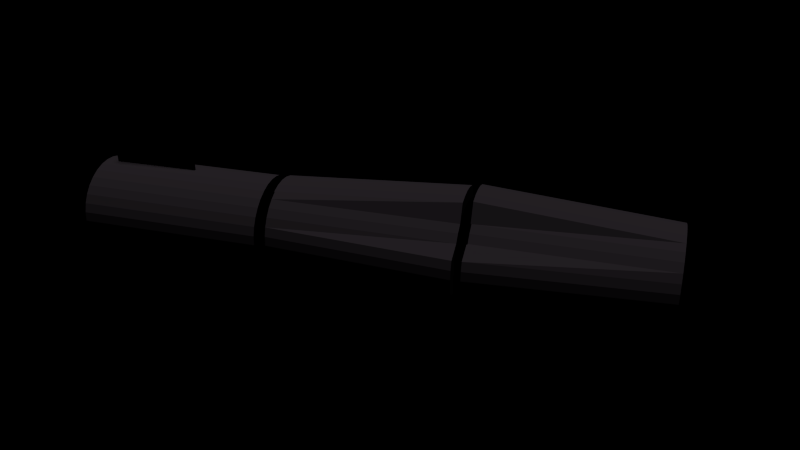 # Source: rakete.blend  (saved by Blender 2.70.0; exported with 4.5.12 LTS)
import bpy
from mathutils import Matrix  # noqa: F401  (used for matrix-valued properties, if any)

bpy.ops.wm.read_factory_settings(use_empty=True)
scene = bpy.context.scene
scene.name = 'Scene'

# ---- collections
col_collection_1 = bpy.data.collections.new('Collection 1'); scene.collection.children.link(col_collection_1)

# ---- materials (node trees are filled in below, after node groups)
mat_rings = bpy.data.materials.new('rings')
mat_rings.alpha_threshold = 0.0
mat_rings.use_transparent_shadow = False
mat_rings.diffuse_color = (0.0, 0.0, 0.0, 1.0)
mat_rings.roughness = 0.5
mat_rings.line_color = (0.0, 0.0, 0.0, 1.0)
mat_korpus = bpy.data.materials.new('Korpus')
mat_korpus.alpha_threshold = 0.0
mat_korpus.use_transparent_shadow = False
mat_korpus.diffuse_color = (0.05222, 0.04314, 0.05184, 1.0)
mat_korpus.roughness = 0.5
mat_korpus.line_color = (0.0, 0.0, 0.0, 1.0)

# ---- material node trees

# ---- world
world_world = bpy.data.worlds.new('World'); scene.world = world_world
world_world.color = (0.0, 0.0, 0.0)
world_world.use_sun_shadow = False
world_world.sun_shadow_jitter_overblur = 0.0
world_world.cycles.sampling_method = 'MANUAL'
world_world.cycles.sample_map_resolution = 256

# ---- cameras
cam_camera_001 = bpy.data.cameras.new('Camera.001')
cam_camera_001.clip_end = 100.0
cam_camera_001.lens = 35.0
cam_camera_001.sensor_width = 32.0
cam_camera_001.sensor_height = 18.0
cam_camera_001.dof.focus_distance = 0.0
cam_camera_001.dof.aperture_fstop = 128.0

# ---- lights
light_sun_006 = bpy.data.lights.new('Sun.006', 'SUN')
light_sun_006.transmission_factor = 0.0
light_sun_006.angle = 0.1993
light_sun_006.energy = 1.0
light_sun_006.shadow_buffer_clip_start = 0.5
light_sun_006.shadow_soft_size = 0.1
light_sun_006.shadow_cascade_max_distance = 1000.0
light_sun_006.cycles.use_multiple_importance_sampling = False

# ---- meshes
me_sphere = bpy.data.meshes.new('Sphere')
me_sphere.from_pydata([(-2.897, 0.01282, 1.015), (-3.084, 0.01441, 1.015), (-2.898, -0.1829, 0.9951), (-3.086, -0.1813, 0.9956), (-2.899, -0.371, 0.9372), (-3.087, -0.3694, 0.9378), (-2.9, -0.5444, 0.8433), (-3.088, -0.5429, 0.8438), (-2.902, -0.6964, 0.7168), (-3.089, -0.6948, 0.7174), (-2.903, -0.8212, 0.5628), (-3.09, -0.8196, 0.5633), (-2.904, -0.9139, 0.387), (-3.091, -0.9123, 0.3876), (-2.904, -0.971, 0.1963), (-3.092, -0.9694, 0.1969), (-2.905, -0.9902, -0.00206), (-3.093, -0.9886, -0.001475), (-2.905, -0.9709, -0.2004), (-3.093, -0.9693, -0.1998), (-2.905, -0.9139, -0.3911), (-3.093, -0.9123, -0.3905), (-2.905, -0.8212, -0.5669), (-3.093, -0.8196, -0.5663), (-2.904, -0.6964, -0.7209), (-3.092, -0.6948, -0.7204), (-2.904, -0.5444, -0.8474), (-3.091, -0.5428, -0.8468), (-2.903, -0.371, -0.9413), (-3.091, -0.3694, -0.9407), (-2.902, -0.1828, -0.9992), (-3.089, -0.1812, -0.9986), (-2.901, 0.01285, -1.019), (-3.088, 0.01445, -1.018), (-2.899, 0.2085, -0.9992), (-3.087, 0.2101, -0.9986), (-2.898, 0.3967, -0.9413), (-3.086, 0.3983, -0.9407), (-2.897, 0.5701, -0.8474), (-3.084, 0.5717, -0.8468), (-2.896, 0.7221, -0.7209), (-3.083, 0.7237, -0.7204), (-2.894, 0.8469, -0.5669), (-3.082, 0.8485, -0.5663), (-2.894, 0.9395, -0.3911), (-3.081, 0.9411, -0.3905), (-2.893, 0.9966, -0.2004), (-3.08, 0.9982, -0.1998), (-2.892, 1.016, -0.002059), (-3.08, 1.017, -0.001475), (-2.892, 0.9966, 0.1963), (-3.08, 0.9982, 0.1969), (-2.892, 0.9395, 0.387), (-3.08, 0.9411, 0.3876), (-2.892, 0.8468, 0.5628), (-3.08, 0.8484, 0.5633), (-2.893, 0.7221, 0.7168), (-3.08, 0.7237, 0.7174), (-2.893, 0.5701, 0.8433), (-3.081, 0.5717, 0.8438), (-2.894, 0.3967, 0.9372), (-3.082, 0.3983, 0.9378), (-2.895, 0.2085, 0.9951), (-3.083, 0.2101, 0.9956), (-9.369, -2.471, -0.2343), (-9.369, 2.396, -0.2583), (-7.874, 1.186, -0.2523), (-7.874, -1.253, -0.2403), (-9.369, -2.47, -0.1869), (-9.369, 2.397, -0.2109), (-7.874, 1.186, -0.2049), (-7.874, -1.253, -0.1929), (0.2703, 7.89e-05, 1.001), (-2.91, 0.02715, 1.326), (0.269, -0.1956, 0.9817), (-2.912, -0.1685, 1.306), (0.2677, -0.3838, 0.9239), (-2.913, -0.3567, 1.248), (0.2664, -0.5572, 0.8386), (-2.914, -0.5301, 0.8485), (0.2652, -0.7092, 0.7122), (-2.916, -0.6821, 0.7221), (0.2641, -0.8339, 0.5581), (-2.917, -0.8069, 0.568), (0.2632, -0.9205, 0.3823), (-2.918, -1.181, 0.3922), (0.2625, -0.9776, 0.1916), (-2.918, -1.238, 0.2015), (0.262, -0.9968, -0.006718), (-2.919, -1.257, 0.003183), (0.2617, -0.9776, -0.2051), (-2.919, -1.238, -0.1952), (0.2617, -0.9205, -0.3958), (-2.919, -1.181, -0.3859), (0.2619, -0.8339, -0.5715), (-2.919, -0.8069, -0.5616), (0.2624, -0.7092, -0.7256), (-2.918, -0.6821, -0.7157), (0.2631, -0.5572, -0.852), (-2.918, -0.5301, -0.8421), (0.2641, -0.3838, -0.966), (-2.917, -0.3567, -1.184), (0.2651, -0.1956, -1.024), (-2.916, -0.1685, -1.242), (0.2663, 0.0001126, -1.043), (-2.914, 0.02719, -1.261), (0.2676, 0.1958, -1.024), (-2.913, 0.2229, -1.242), (0.2689, 0.384, -0.966), (-2.912, 0.411, -1.184), (0.2702, 0.5574, -0.852), (-2.911, 0.5845, -0.8421), (0.2714, 0.7094, -0.7256), (-2.909, 0.7365, -0.7157), (0.2725, 0.8341, -0.5715), (-2.908, 0.8612, -0.5616), (0.2734, 0.9248, -0.3958), (-2.907, 1.204, -0.3859), (0.2741, 0.9819, -0.2051), (-2.907, 1.261, -0.1952), (0.2746, 1.001, -0.006717), (-2.906, 1.28, 0.003184), (0.2749, 0.9819, 0.1916), (-2.906, 1.261, 0.2015), (0.2749, 0.9248, 0.3823), (-2.906, 1.204, 0.3922), (0.2746, 0.8341, 0.5581), (-2.906, 0.8612, 0.568), (0.2742, 0.7094, 0.7122), (-2.907, 0.7364, 0.7221), (0.2734, 0.5574, 0.8386), (-2.907, 0.5844, 0.8485), (0.2725, 0.3839, 0.9239), (-2.908, 0.411, 1.248), (0.2715, 0.1958, 0.9817), (-2.909, 0.2228, 1.306), (-0.1951, 0.0, 0.9808), (-0.3827, 0.0, 0.9239), (-0.5556, 0.0, 0.8315), (-0.7071, 0.0, 0.7071), (-0.8315, 0.0, 0.5556), (-0.9239, 0.0, 0.3827), (-0.9808, 0.0, 0.1951), (-1.0, 0.0, 7.55e-08), (-0.9808, 0.0, -0.1951), (-0.9239, 0.0, -0.3827), (-0.8315, 0.0, -0.5556), (-0.7071, 0.0, -0.7071), (-0.5556, 0.0, -0.8315), (-0.3827, 0.0, -0.9239), (-0.1951, 0.0, -0.9808), (-0.1913, 0.03806, 0.9808), (-0.3753, 0.07466, 0.9239), (-0.5449, 0.1084, 0.8315), (-0.6935, 0.1379, 0.7071), (-0.8155, 0.1622, 0.5556), (-0.9061, 0.1802, 0.3827), (-0.9619, 0.1913, 0.1951), (-0.9808, 0.1951, 7.55e-08), (-0.9619, 0.1913, -0.1951), (-0.9061, 0.1802, -0.3827), (-0.8155, 0.1622, -0.5556), (-0.6935, 0.1379, -0.7071), (-0.5449, 0.1084, -0.8315), (-0.3753, 0.07466, -0.9239), (-0.1913, 0.03806, -0.9808), (-0.1802, 0.07466, 0.9808), (-0.3536, 0.1464, 0.9239), (-0.5133, 0.2126, 0.8315), (-0.6533, 0.2706, 0.7071), (-0.7682, 0.3182, 0.5556), (-0.8536, 0.3536, 0.3827), (-0.9061, 0.3753, 0.1951), (-0.9239, 0.3827, 7.55e-08), (-0.9061, 0.3753, -0.1951), (-0.8536, 0.3536, -0.3827), (-0.7682, 0.3182, -0.5556), (-0.6533, 0.2706, -0.7071), (-0.5133, 0.2126, -0.8315), (-0.3536, 0.1464, -0.9239), (-0.1802, 0.07466, -0.9808), (-0.1622, 0.1084, 0.9808), (-0.3182, 0.2126, 0.9239), (-0.4619, 0.3087, 0.8315), (-0.5879, 0.3928, 0.7071), (-0.6913, 0.4619, 0.5556), (-0.7682, 0.5133, 0.3827), (-0.8155, 0.5449, 0.1951), (-0.8315, 0.5556, 7.55e-08), (-0.8155, 0.5449, -0.1951), (-0.7682, 0.5133, -0.3827), (-0.6913, 0.4619, -0.5556), (-0.5879, 0.3928, -0.7071), (-0.4619, 0.3087, -0.8315), (-0.3182, 0.2126, -0.9239), (-0.1622, 0.1084, -0.9808), (-0.1379, 0.1379, 0.9808), (-0.2706, 0.2706, 0.9239), (-0.3928, 0.3928, 0.8315), (-0.5, 0.5, 0.7071), (-0.5879, 0.5879, 0.5556), (-0.6533, 0.6533, 0.3827), (-0.6935, 0.6935, 0.1951), (-0.7071, 0.7071, 7.55e-08), (-0.6935, 0.6935, -0.1951), (-0.6533, 0.6533, -0.3827), (-0.5879, 0.5879, -0.5556), (-0.5, 0.5, -0.7071), (-0.3928, 0.3928, -0.8315), (-0.2706, 0.2706, -0.9239), (-0.1379, 0.1379, -0.9808), (-0.1084, 0.1622, 0.9808), (-0.2126, 0.3182, 0.9239), (-0.3087, 0.4619, 0.8315), (-0.3928, 0.5879, 0.7071), (-0.4619, 0.6913, 0.5556), (-0.5133, 0.7682, 0.3827), (-0.5449, 0.8155, 0.1951), (-0.5556, 0.8315, 7.55e-08), (-0.5449, 0.8155, -0.1951), (-0.5133, 0.7682, -0.3827), (-0.4619, 0.6913, -0.5556), (-0.3928, 0.5879, -0.7071), (-0.3087, 0.4619, -0.8315), (-0.2126, 0.3182, -0.9239), (-0.1084, 0.1622, -0.9808), (-0.07466, 0.1802, 0.9808), (-0.1464, 0.3536, 0.9239), (-0.2126, 0.5133, 0.8315), (-0.2706, 0.6533, 0.7071), (-0.3182, 0.7682, 0.5556), (-0.3536, 0.8536, 0.3827), (-0.3753, 0.9061, 0.1951), (-0.3827, 0.9239, 7.55e-08), (-0.3753, 0.9061, -0.1951), (-0.3536, 0.8536, -0.3827), (-0.3182, 0.7682, -0.5556), (-0.2706, 0.6533, -0.7071), (-0.2126, 0.5133, -0.8315), (-0.1464, 0.3536, -0.9239), (-0.07466, 0.1802, -0.9808), (-0.03806, 0.1913, 0.9808), (-0.07466, 0.3753, 0.9239), (-0.1084, 0.5449, 0.8315), (-0.1379, 0.6935, 0.498), (-0.1622, 0.8155, 0.5556), (-0.1802, 0.9061, 0.3827), (-0.1913, 0.9619, 0.1951), (-0.1951, 0.9808, 7.55e-08), (-0.1913, 0.9619, -0.1951), (-0.1802, 0.9061, -0.3827), (-0.1622, 0.8155, -0.5556), (-0.1379, 0.6935, -0.7071), (-0.1084, 0.5449, -0.8315), (-0.07466, 0.3753, -0.9239), (-0.03806, 0.1913, -0.9808), (3.266e-07, 0.1951, 0.9808), (3.192e-07, 0.3827, 0.7148), (3.117e-07, 0.5556, 0.6224), (3.192e-07, 0.7071, 0.498), (3.341e-07, 0.8315, 0.3465), (2.745e-07, 0.9239, 0.3827), (3.937e-07, 0.9808, 0.1951), (3.788e-07, 1.0, 7.55e-08), (3.937e-07, 0.9808, -0.1951), (2.298e-07, 0.9239, -0.3827), (3.341e-07, 0.8315, -0.5556), (3.192e-07, 0.7071, -0.7071), (3.415e-07, 0.5556, -0.8315), (3.043e-07, 0.3827, -0.9239), (3.08e-07, 0.1951, -0.9808), (0.03806, 0.1913, 0.9808), (0.07466, 0.3753, 0.7786), (0.1084, 0.5449, 0.8315), (0.138, 0.6935, 0.7071), (0.1622, 0.8155, 0.5556), (0.1802, 0.9061, 0.3827), (0.1913, 0.9619, 0.1951), (0.1951, 0.9808, 7.55e-08), (0.1913, 0.9619, -0.1951), (0.1802, 0.9061, -0.3827), (0.1622, 0.8155, -0.5556), (0.138, 0.6935, -0.7071), (0.1084, 0.5449, -0.8315), (0.07466, 0.3753, -0.9239), (0.03806, 0.1913, -0.9808), (0.07466, 0.1802, 0.9808), (0.1464, 0.3536, 0.9239), (0.2126, 0.5133, 0.8315), (0.2706, 0.6533, 0.7071), (0.3182, 0.7682, 0.5556), (0.3536, 0.8536, 0.3827), (0.3753, 0.9061, 0.1951), (0.3827, 0.9239, 7.55e-08), (0.3753, 0.9061, -0.1951), (0.3536, 0.8536, -0.3827), (0.3182, 0.7682, -0.5556), (0.2706, 0.6533, -0.7071), (0.2126, 0.5133, -0.8315), (0.1464, 0.3536, -0.9239), (0.07466, 0.1802, -0.9808), (0.1084, 0.1622, 0.9808), (0.2126, 0.3182, 0.9239), (0.3087, 0.4619, 0.8315), (0.3928, 0.5879, 0.7071), (0.4619, 0.6913, 0.5556), (0.5133, 0.7682, 0.3827), (0.5449, 0.8155, 0.1951), (0.5556, 0.8315, 7.55e-08), (0.5449, 0.8155, -0.1951), (0.5133, 0.7682, -0.3827), (0.4619, 0.6913, -0.5556), (0.3928, 0.5879, -0.7071), (0.3087, 0.4619, -0.8315), (0.2126, 0.3182, -0.9239), (0.1084, 0.1622, -0.9808), (0.138, 0.1379, 0.9808), (0.2706, 0.2706, 0.9239), (0.3928, 0.3928, 0.8315), (0.5, 0.5, 0.7071), (0.5879, 0.5879, 0.5556), (0.6533, 0.6533, 0.3827), (0.6935, 0.6935, 0.1951), (0.7071, 0.7071, 7.55e-08), (0.6935, 0.6935, -0.1951), (0.6533, 0.6533, -0.3827), (0.5879, 0.5879, -0.5556), (0.5, 0.5, -0.7071), (0.3928, 0.3928, -0.8315), (0.2706, 0.2706, -0.9239), (0.138, 0.1379, -0.9808), (0.1622, 0.1084, 0.9808), (0.3182, 0.2126, 0.9239), (0.4619, 0.3087, 0.8315), (0.5879, 0.3928, 0.7071), (0.6913, 0.4619, 0.5556), (0.7682, 0.5133, 0.3827), (0.8155, 0.5449, 0.1951), (0.8315, 0.5556, 7.55e-08), (0.8155, 0.5449, -0.1951), (0.7682, 0.5133, -0.3827), (0.6913, 0.4619, -0.5556), (0.5879, 0.3928, -0.7071), (0.4619, 0.3087, -0.8315), (0.3182, 0.2126, -0.9239), (0.1622, 0.1084, -0.9808), (0.1802, 0.07466, 0.9808), (0.3536, 0.1464, 0.9239), (0.5133, 0.2126, 0.8315), (0.6533, 0.2706, 0.7071), (0.7682, 0.3182, 0.5556), (0.8536, 0.3536, 0.3827), (0.9061, 0.3753, 0.1951), (0.9239, 0.3827, 7.55e-08), (0.9061, 0.3753, -0.1951), (0.8536, 0.3536, -0.3827), (0.7682, 0.3182, -0.5556), (0.6533, 0.2706, -0.7071), (0.5133, 0.2126, -0.8315), (0.3536, 0.1464, -0.9239), (0.1802, 0.07466, -0.9808), (0.1913, 0.03806, 0.9808), (0.3753, 0.07466, 0.9239), (0.5449, 0.1084, 0.8315), (0.6935, 0.1379, 0.7071), (0.8155, 0.1622, 0.5556), (0.9061, 0.1802, 0.3827), (0.9619, 0.1913, 0.1951), (0.9808, 0.1951, 7.55e-08), (0.9619, 0.1913, -0.1951), (0.9061, 0.1802, -0.3827), (0.8155, 0.1622, -0.5556), (0.6935, 0.1379, -0.7071), (0.5449, 0.1084, -0.8315), (0.3753, 0.07466, -0.9239), (0.1913, 0.03806, -0.9808), (0.1951, -7.212e-09, 0.9808), (0.3827, 4.122e-08, 0.9239), (0.5556, 2.632e-08, 0.8315), (0.7071, -2.584e-08, 0.7071), (0.8315, -8.544e-08, 0.5556), (0.9239, 6.357e-08, 0.3827), (0.9808, -8.544e-08, 0.1951), (1.0, -1.003e-07, 7.55e-08), (0.9808, -8.544e-08, -0.1951), (0.9239, 6.357e-08, -0.3827), (0.8315, -8.544e-08, -0.5556), (0.7071, -2.584e-08, -0.7071), (0.5556, -1.094e-08, -0.8315), (0.3827, 3.964e-09, -0.9239), (0.1951, 3.964e-09, -0.9808), (0.1913, -0.03806, 0.9808), (0.3753, -0.07466, 0.9239), (0.5449, -0.1084, 0.8315), (0.6935, -0.1379, 0.7071), (0.8155, -0.1622, 0.5556), (0.9061, -0.1802, 0.3827), (0.9619, -0.1913, 0.1951), (0.9808, -0.1951, 7.55e-08), (0.9619, -0.1913, -0.1951), (0.9061, -0.1802, -0.3827), (0.8155, -0.1622, -0.5556), (0.6935, -0.1379, -0.7071), (0.5449, -0.1084, -0.8315), (0.3753, -0.07466, -0.9239), (0.1913, -0.03806, -0.9808), (0.1802, -0.07466, 0.9808), (0.3536, -0.1464, 0.9239), (0.5133, -0.2126, 0.8315), (0.6533, -0.2706, 0.7071), (0.7682, -0.3182, 0.5556), (0.8536, -0.3536, 0.3827), (0.9061, -0.3753, 0.1951), (0.9239, -0.3827, 7.55e-08), (0.9061, -0.3753, -0.1951), (0.8536, -0.3536, -0.3827), (0.7682, -0.3182, -0.5556), (0.6533, -0.2706, -0.7071), (0.5133, -0.2126, -0.8315), (0.3536, -0.1464, -0.9239), (0.1802, -0.07466, -0.9808), (0.1622, -0.1084, 0.9808), (0.3182, -0.2126, 0.9239), (0.4619, -0.3087, 0.8315), (0.5879, -0.3928, 0.7071), (0.6913, -0.4619, 0.5556), (0.7682, -0.5133, 0.3827), (0.8155, -0.5449, 0.1951), (0.8315, -0.5556, 7.55e-08), (0.8155, -0.5449, -0.1951), (0.7682, -0.5133, -0.3827), (0.6913, -0.4619, -0.5556), (0.5879, -0.3928, -0.7071), (0.4619, -0.3087, -0.8315), (0.3182, -0.2126, -0.9239), (0.1622, -0.1084, -0.9808), (0.138, -0.1379, 0.9808), (0.2706, -0.2706, 0.9239), (0.3928, -0.3928, 0.8315), (0.5, -0.5, 0.7071), (0.5879, -0.5879, 0.5556), (0.6533, -0.6533, 0.3827), (0.6935, -0.6935, 0.1951), (0.7071, -0.7071, 7.55e-08), (0.6935, -0.6935, -0.1951), (0.6533, -0.6533, -0.3827), (0.5879, -0.5879, -0.5556), (0.5, -0.5, -0.7071), (0.3928, -0.3928, -0.8315), (0.2706, -0.2706, -0.9239), (0.1379, -0.1379, -0.9808), (0.1084, -0.1622, 0.9808), (0.2126, -0.3182, 0.9239), (0.3087, -0.4619, 0.8315), (0.3928, -0.5879, 0.7071), (0.4619, -0.6913, 0.5556), (0.5133, -0.7682, 0.3827), (0.5449, -0.8155, 0.1951), (0.5556, -0.8315, 7.55e-08), (0.5449, -0.8155, -0.1951), (0.5133, -0.7682, -0.3827), (0.4619, -0.6913, -0.5556), (0.3928, -0.5879, -0.7071), (0.3087, -0.4619, -0.8315), (0.2126, -0.3182, -0.9239), (0.1084, -0.1622, -0.9808), (3.258e-07, 0.0, -1.0), (0.07466, -0.1802, 0.9808), (0.1464, -0.3536, 0.9239), (0.2126, -0.5133, 0.8315), (0.2706, -0.6533, 0.7071), (0.3182, -0.7682, 0.5556), (0.3536, -0.8536, 0.3827), (0.3753, -0.9061, 0.1951), (0.3827, -0.9239, 7.55e-08), (0.3753, -0.9061, -0.1951), (0.3536, -0.8536, -0.3827), (0.3182, -0.7682, -0.5556), (0.2706, -0.6533, -0.7071), (0.2126, -0.5133, -0.8315), (0.1464, -0.3536, -0.9239), (0.07466, -0.1802, -0.9808), (0.03806, -0.1913, 0.9808), (0.07466, -0.3753, 0.9239), (0.1084, -0.5449, 0.8315), (0.1379, -0.6935, 0.7071), (0.1622, -0.8155, 0.5556), (0.1802, -0.9061, 0.3827), (0.1913, -0.9619, 0.1951), (0.1951, -0.9808, 7.55e-08), (0.1913, -0.9619, -0.1951), (0.1802, -0.9061, -0.3827), (0.1622, -0.8155, -0.5556), (0.1379, -0.6935, -0.7071), (0.1084, -0.5449, -0.8315), (0.07466, -0.3753, -0.9239), (0.03806, -0.1913, -0.9808), (3.117e-07, -0.1951, 0.9808), (2.819e-07, -0.3827, 0.9239), (2.819e-07, -0.5556, 0.7078), (1.851e-07, -0.7071, 0.5835), (1.404e-07, -0.8315, 0.4319), (3.192e-07, -0.9239, 0.2591), (9.567e-08, -0.9808, 0.1951), (1.404e-07, -1.0, 7.55e-08), (9.567e-08, -0.9808, -0.1951), (3.192e-07, -0.9239, -0.3827), (1.404e-07, -0.8315, -0.5556), (1.851e-07, -0.7071, -0.7071), (2.596e-07, -0.5556, -0.8315), (2.521e-07, -0.3827, -0.9239), (3.155e-07, -0.1951, -0.9808), (-0.03806, -0.1913, 0.9808), (-0.07466, -0.3753, 0.9239), (-0.1084, -0.5449, 0.8315), (-0.1379, -0.6935, 0.7071), (-0.1622, -0.8155, 0.5556), (-0.1802, -0.9061, 0.3827), (-0.1913, -0.9619, 0.1951), (-0.1951, -0.9808, 7.55e-08), (-0.1913, -0.9619, -0.1951), (-0.1802, -0.9061, -0.3827), (-0.1622, -0.8155, -0.5556), (-0.1379, -0.6935, -0.7071), (-0.1084, -0.5449, -0.8315), (-0.07466, -0.3753, -0.9239), (-0.03806, -0.1913, -0.9808), (-0.07466, -0.1802, 0.9808), (-0.1464, -0.3536, 0.9239), (-0.2126, -0.5133, 0.8315), (-0.2706, -0.6533, 0.7071), (-0.3182, -0.7682, 0.5556), (-0.3536, -0.8536, 0.3827), (-0.3753, -0.9061, 0.1951), (-0.3827, -0.9239, 7.55e-08), (-0.3753, -0.9061, -0.1951), (-0.3536, -0.8536, -0.3827), (-0.3182, -0.7682, -0.5556), (-0.2706, -0.6533, -0.7071), (-0.2126, -0.5133, -0.8315), (-0.1464, -0.3536, -0.9239), (-0.07466, -0.1802, -0.9808), (-0.1084, -0.1622, 0.9808), (-0.2126, -0.3182, 0.9239), (-0.3087, -0.4619, 0.8315), (-0.3928, -0.5879, 0.7071), (-0.4619, -0.6913, 0.5556), (-0.5133, -0.7682, 0.3827), (-0.5449, -0.8155, 0.1951), (-0.5556, -0.8315, 7.55e-08), (-0.5449, -0.8155, -0.1951), (-0.5133, -0.7682, -0.3827), (-0.4619, -0.6913, -0.5556), (-0.3928, -0.5879, -0.7071), (-0.3087, -0.4619, -0.8315), (-0.2126, -0.3182, -0.9239), (-0.1084, -0.1622, -0.9808), (-0.1379, -0.1379, 0.9808), (-0.2706, -0.2706, 0.9239), (-0.3928, -0.3928, 0.8315), (-0.5, -0.5, 0.7071), (-0.5879, -0.5879, 0.5556), (-0.6533, -0.6533, 0.3827), (-0.6935, -0.6935, 0.1951), (-0.7071, -0.7071, 7.55e-08), (-0.6935, -0.6935, -0.1951), (-0.6533, -0.6533, -0.3827), (-0.5879, -0.5879, -0.5556), (-0.5, -0.5, -0.7071), (-0.3928, -0.3928, -0.8315), (-0.2706, -0.2706, -0.9239), (-0.1379, -0.1379, -0.9808), (-0.1622, -0.1084, 0.9808), (-0.3182, -0.2126, 0.9239), (-0.4619, -0.3087, 0.8315), (-0.5879, -0.3928, 0.7071), (-0.6913, -0.4619, 0.5556), (-0.7682, -0.5133, 0.3827), (-0.8155, -0.5449, 0.1951), (-0.8315, -0.5556, 7.55e-08), (-0.8155, -0.5449, -0.1951), (-0.7682, -0.5133, -0.3827), (-0.6913, -0.4619, -0.5556), (-0.5879, -0.3928, -0.7071), (-0.4619, -0.3087, -0.8315), (-0.3182, -0.2126, -0.9239), (-0.1622, -0.1084, -0.9808), (2.48e-08, -1.247e-07, 1.0), (-0.1802, -0.07466, 0.9808), (-0.3536, -0.1464, 0.9239), (-0.5133, -0.2126, 0.8315), (-0.6533, -0.2706, 0.7071), (-0.7682, -0.3182, 0.5556), (-0.8536, -0.3536, 0.3827), (-0.9061, -0.3753, 0.1951), (-0.9239, -0.3827, 7.55e-08), (-0.9061, -0.3753, -0.1951), (-0.8536, -0.3536, -0.3827), (-0.7682, -0.3182, -0.5556), (-0.6533, -0.2706, -0.7071), (-0.5133, -0.2126, -0.8315), (-0.3536, -0.1464, -0.9239), (-0.1802, -0.07466, -0.9808), (-0.1913, -0.03806, 0.9808), (-0.3753, -0.07466, 0.9239), (-0.5449, -0.1084, 0.8315), (-0.6935, -0.1379, 0.7071), (-0.8155, -0.1622, 0.5556), (-0.9061, -0.1802, 0.3827), (-0.9619, -0.1913, 0.1951), (-0.9808, -0.1951, 7.55e-08), (-0.9619, -0.1913, -0.1951), (-0.9061, -0.1802, -0.3827), (-0.8155, -0.1622, -0.5556), (-0.6935, -0.1379, -0.7071), (-0.5449, -0.1084, -0.8315), (-0.3753, -0.07466, -0.9239), (-0.1913, -0.03806, -0.9808), (-3.07, 7.89e-05, 1.293), (-6.251, 0.02715, 1.02), (-3.071, -0.1956, 1.273), (-6.252, -0.1685, 1.0), (-3.073, -0.3838, 1.216), (-6.253, -0.3567, 0.9425), (-3.074, -0.5572, 0.8386), (-6.255, -0.5301, 0.8485), (-3.075, -0.7092, 0.7122), (-6.256, -0.6821, 0.7221), (-3.076, -0.8339, 0.5581), (-6.257, -0.8069, 0.568), (-3.077, -1.177, 0.3823), (-6.258, -0.8996, 0.3922), (-3.078, -1.234, 0.1916), (-6.259, -0.9566, 0.2015), (-3.078, -1.253, -0.006718), (-6.259, -0.9759, 0.003183), (-3.079, -1.234, -0.2051), (-6.259, -0.9566, -0.1952), (-3.079, -1.177, -0.3958), (-6.259, -0.8996, -0.3859), (-3.078, -0.8339, -0.5715), (-6.259, -0.8069, -0.5616), (-3.078, -0.7092, -0.7256), (-6.259, -0.6821, -0.7157), (-3.077, -0.5572, -0.852), (-6.258, -0.5301, -0.8421), (-3.057, -0.3838, -1.175), (-6.257, -0.3567, -0.9361), (-3.056, -0.1956, -1.233), (-6.256, -0.1685, -0.9939), (-3.055, 0.0001126, -1.252), (-6.255, 0.02719, -1.013), (-3.054, 0.1958, -1.233), (-6.253, 0.2229, -0.9939), (-3.052, 0.384, -1.175), (-6.252, 0.411, -0.9361), (-3.07, 0.5574, -0.852), (-6.251, 0.5845, -0.8421), (-3.069, 0.7094, -0.7256), (-6.25, 0.7365, -0.7157), (-3.068, 0.8341, -0.5715), (-6.249, 0.8612, -0.5616), (-3.067, 1.18, -0.3958), (-6.248, 0.9539, -0.3859), (-3.066, 1.237, -0.2051), (-6.247, 1.011, -0.1952), (-3.066, 1.256, -0.006717), (-6.246, 1.03, 0.003184), (-3.065, 1.237, 0.1916), (-6.246, 1.011, 0.2015), (-3.065, 1.18, 0.3823), (-6.246, 0.9539, 0.3922), (-3.066, 0.8341, 0.5581), (-6.246, 0.8612, 0.568), (-3.066, 0.7094, 0.7122), (-6.247, 0.7364, 0.7221), (-3.067, 0.5574, 0.8386), (-6.248, 0.5844, 0.8485), (-3.068, 0.3839, 1.216), (-6.248, 0.411, 0.9425), (-3.069, 0.1958, 1.273), (-6.25, 0.2228, 1.0), (-6.426, 7.89e-05, 1.01), (-9.606, 0.02715, 1.02), (-6.427, -0.1956, 0.9904), (-9.608, -0.1685, 1.0), (-6.428, -0.3838, 0.9326), (-9.609, -0.3567, 0.9425), (-6.43, -0.5572, 0.8386), (-9.61, -0.5301, 0.8485), (-6.431, -0.7092, 0.7122), (-9.612, -0.6821, 0.7221), (-6.432, -0.8339, 0.5581), (-9.613, -0.8069, 0.568), (-6.433, -0.9266, 0.3823), (-9.614, -0.8996, 0.3922), (-6.434, -0.9837, 0.1916), (-9.614, -0.9566, 0.2015), (-6.434, -1.003, -0.006719), (-9.615, -0.9759, 0.003182), (-6.434, -0.9837, -0.2051), (-9.615, -0.9566, -0.1952), (-6.434, -0.9266, -0.3958), (-9.615, -0.8996, -0.3859), (-6.434, -0.8339, -0.5715), (-9.615, -0.8069, -0.5616), (-6.434, -0.7092, -0.7256), (-9.614, -0.6821, -0.7157), (-6.433, -0.5572, -0.852), (-9.614, -0.5301, -0.8421), (-6.432, -0.3838, -0.946), (-9.613, -0.3567, -0.9361), (-6.431, -0.1956, -1.004), (-9.612, -0.1685, -0.9939), (-6.43, 0.0001126, -1.023), (-9.61, 0.02719, -1.013), (-6.428, 0.1958, -1.004), (-9.609, 0.2229, -0.9939), (-6.427, 0.384, -0.946), (-9.608, 0.411, -0.9361), (-6.426, 0.5574, -0.852), (-9.607, 0.5845, -0.8421), (-6.425, 0.7094, -0.7256), (-9.605, 0.7365, -0.7157), (-6.424, 0.8341, -0.5715), (-9.604, 0.8612, -0.5616), (-6.423, 0.9268, -0.3958), (-9.603, 0.9539, -0.3859), (-6.422, 0.9839, -0.2051), (-9.603, 1.011, -0.1952), (-6.421, 1.003, -0.006718), (-9.602, 1.03, 0.003183), (-6.421, 0.9839, 0.1916), (-9.602, 1.011, 0.2015), (-6.421, 0.9268, 0.3823), (-9.602, 0.9539, 0.3922), (-6.421, 0.8341, 0.5581), (-9.602, 0.8612, 0.568), (-6.422, 0.7094, 0.7122), (-9.603, 0.7364, 0.7221), (-6.423, 0.5574, 0.8386), (-9.603, 0.5844, 0.8485), (-6.423, 0.3839, 0.9326), (-9.604, 0.411, 0.9425), (-6.425, 0.1958, 0.9904), (-9.605, 0.2228, 1.0), (-9.369, -0.01558, 2.656), (-9.369, 0.03227, -2.666), (-7.874, 0.02037, -1.342), (-7.874, -0.003604, 1.324), (-9.369, 0.02775, 2.656), (-9.369, 0.0756, -2.666), (-7.874, 0.0637, -1.342), (-7.874, 0.03973, 1.325), (-6.239, 0.01282, 1.015), (-6.426, 0.01441, 1.015), (-6.24, -0.1829, 0.9951), (-6.428, -0.1813, 0.9956), (-6.241, -0.371, 0.9372), (-6.429, -0.3694, 0.9378), (-6.242, -0.5444, 0.8433), (-6.43, -0.5429, 0.8438), (-6.244, -0.6964, 0.7168), (-6.431, -0.6948, 0.7174), (-6.245, -0.8212, 0.5628), (-6.432, -0.8196, 0.5633), (-6.246, -0.9139, 0.387), (-6.433, -0.9123, 0.3876), (-6.246, -0.971, 0.1963), (-6.434, -0.9694, 0.1969), (-6.247, -0.9902, -0.00206), (-6.435, -0.9886, -0.001476), (-6.247, -0.9709, -0.2004), (-6.435, -0.9693, -0.1998), (-6.247, -0.9139, -0.3911), (-6.435, -0.9123, -0.3905), (-6.247, -0.8212, -0.5669), (-6.435, -0.8196, -0.5663), (-6.246, -0.6964, -0.7209), (-6.434, -0.6948, -0.7204), (-6.246, -0.5444, -0.8474), (-6.433, -0.5428, -0.8468), (-6.245, -0.371, -0.9413), (-6.432, -0.3694, -0.9407), (-6.244, -0.1828, -0.9992), (-6.431, -0.1812, -0.9986), (-6.242, 0.01285, -1.019), (-6.43, 0.01445, -1.018), (-6.241, 0.2085, -0.9992), (-6.429, 0.2101, -0.9986), (-6.24, 0.3967, -0.9413), (-6.428, 0.3983, -0.9407), (-6.239, 0.5701, -0.8474), (-6.426, 0.5717, -0.8468), (-6.237, 0.7221, -0.7209), (-6.425, 0.7237, -0.7204), (-6.236, 0.8469, -0.5669), (-6.424, 0.8485, -0.5663), (-6.235, 0.9395, -0.3911), (-6.423, 0.9411, -0.3905), (-6.235, 0.9966, -0.2004), (-6.422, 0.9982, -0.1998), (-6.234, 1.016, -0.002059), (-6.422, 1.017, -0.001475), (-6.234, 0.9966, 0.1963), (-6.422, 0.9982, 0.1969), (-6.234, 0.9395, 0.387), (-6.422, 0.9411, 0.3876), (-6.234, 0.8468, 0.5628), (-6.422, 0.8484, 0.5633), (-6.235, 0.7221, 0.7168), (-6.422, 0.7237, 0.7174), (-6.235, 0.5701, 0.8433), (-6.423, 0.5717, 0.8438), (-6.236, 0.3967, 0.9372), (-6.424, 0.3983, 0.9378), (-6.237, 0.2085, 0.9951), (-6.425, 0.2101, 0.9956)], [], [(0, 1, 3, 2), (2, 3, 5, 4), (4, 5, 7, 6), (6, 7, 9, 8), (8, 9, 11, 10), (10, 11, 13, 12), (12, 13, 15, 14), (14, 15, 17, 16), (16, 17, 19, 18), (18, 19, 21, 20), (20, 21, 23, 22), (22, 23, 25, 24), (24, 25, 27, 26), (26, 27, 29, 28), (28, 29, 31, 30), (30, 31, 33, 32), (32, 33, 35, 34), (34, 35, 37, 36), (36, 37, 39, 38), (38, 39, 41, 40), (40, 41, 43, 42), (42, 43, 45, 44), (44, 45, 47, 46), (46, 47, 49, 48), (48, 49, 51, 50), (50, 51, 53, 52), (52, 53, 55, 54), (54, 55, 57, 56), (56, 57, 59, 58), (58, 59, 61, 60), (3, 1, 63, 61, 59, 57, 55, 53, 51, 49, 47, 45, 43, 41, 39, 37, 35, 33, 31, 29, 27, 25, 23, 21, 19, 17, 15, 13, 11, 9, 7, 5), (62, 63, 1, 0), (60, 61, 63, 62), (0, 2, 4, 6, 8, 10, 12, 14, 16, 18, 20, 22, 24, 26, 28, 30, 32, 34, 36, 38, 40, 42, 44, 46, 48, 50, 52, 54, 56, 58, 60, 62), (68, 69, 65, 64), (69, 70, 66, 65), (70, 71, 67, 66), (71, 68, 64, 67), (64, 65, 66, 67), (71, 70, 69, 68), (72, 73, 75, 74), (74, 75, 77, 76), (76, 77, 79, 78), (78, 79, 81, 80), (80, 81, 83, 82), (82, 83, 85, 84), (84, 85, 87, 86), (86, 87, 89, 88), (88, 89, 91, 90), (90, 91, 93, 92), (92, 93, 95, 94), (94, 95, 97, 96), (96, 97, 99, 98), (98, 99, 101, 100), (100, 101, 103, 102), (102, 103, 105, 104), (104, 105, 107, 106), (106, 107, 109, 108), (108, 109, 111, 110), (110, 111, 113, 112), (112, 113, 115, 114), (114, 115, 117, 116), (116, 117, 119, 118), (118, 119, 121, 120), (120, 121, 123, 122), (122, 123, 125, 124), (124, 125, 127, 126), (126, 127, 129, 128), (128, 129, 131, 130), (130, 131, 133, 132), (75, 73, 135, 133, 131, 129, 127, 125, 123, 121, 119, 117, 115, 113, 111, 109, 107, 105, 103, 101, 99, 97, 95, 93, 91, 89, 87, 85, 83, 81, 79, 77), (134, 135, 73, 72), (132, 133, 135, 134), (72, 74, 76, 78, 80, 82, 84, 86, 88, 90, 92, 94, 96, 98, 100, 102, 104, 106, 108, 110, 112, 114, 116, 118, 120, 122, 124, 126, 128, 130, 132, 134), (145, 144, 159, 160), (143, 142, 157, 158), (141, 140, 155, 156), (139, 138, 153, 154), (150, 149, 164, 165), (137, 136, 151, 152), (148, 147, 162, 163), (146, 145, 160, 161), (144, 143, 158, 159), (142, 141, 156, 157), (140, 139, 154, 155), (138, 137, 152, 153), (149, 148, 163, 164), (147, 146, 161, 162), (155, 154, 169, 170), (153, 152, 167, 168), (164, 163, 178, 179), (162, 161, 176, 177), (160, 159, 174, 175), (158, 157, 172, 173), (156, 155, 170, 171), (154, 153, 168, 169), (165, 164, 179, 180), (152, 151, 166, 167), (163, 162, 177, 178), (161, 160, 175, 176), (159, 158, 173, 174), (157, 156, 171, 172), (170, 169, 184, 185), (168, 167, 182, 183), (179, 178, 193, 194), (177, 176, 191, 192), (175, 174, 189, 190), (173, 172, 187, 188), (171, 170, 185, 186), (169, 168, 183, 184), (180, 179, 194, 195), (167, 166, 181, 182), (178, 177, 192, 193), (176, 175, 190, 191), (174, 173, 188, 189), (172, 171, 186, 187), (185, 184, 199, 200), (183, 182, 197, 198), (194, 193, 208, 209), (192, 191, 206, 207), (190, 189, 204, 205), (188, 187, 202, 203), (186, 185, 200, 201), (184, 183, 198, 199), (195, 194, 209, 210), (182, 181, 196, 197), (193, 192, 207, 208), (191, 190, 205, 206), (189, 188, 203, 204), (187, 186, 201, 202), (200, 199, 214, 215), (198, 197, 212, 213), (209, 208, 223, 224), (207, 206, 221, 222), (205, 204, 219, 220), (203, 202, 217, 218), (201, 200, 215, 216), (199, 198, 213, 214), (210, 209, 224, 225), (197, 196, 211, 212), (208, 207, 222, 223), (206, 205, 220, 221), (204, 203, 218, 219), (202, 201, 216, 217), (215, 214, 229, 230), (213, 212, 227, 228), (224, 223, 238, 239), (222, 221, 236, 237), (220, 219, 234, 235), (218, 217, 232, 233), (216, 215, 230, 231), (214, 213, 228, 229), (225, 224, 239, 240), (212, 211, 226, 227), (223, 222, 237, 238), (221, 220, 235, 236), (219, 218, 233, 234), (217, 216, 231, 232), (230, 229, 244, 245), (228, 227, 242, 243), (239, 238, 253, 254), (237, 236, 251, 252), (235, 234, 249, 250), (233, 232, 247, 248), (231, 230, 245, 246), (229, 228, 243, 244), (240, 239, 254, 255), (227, 226, 241, 242), (238, 237, 252, 253), (236, 235, 250, 251), (234, 233, 248, 249), (232, 231, 246, 247), (245, 244, 259, 260), (243, 242, 257, 258), (254, 253, 268, 269), (252, 251, 266, 267), (250, 249, 264, 265), (248, 247, 262, 263), (246, 245, 260, 261), (244, 243, 258, 259), (255, 254, 269, 270), (242, 241, 256, 257), (253, 252, 267, 268), (251, 250, 265, 266), (249, 248, 263, 264), (247, 246, 261, 262), (260, 259, 274, 275), (258, 257, 272, 273), (269, 268, 283, 284), (267, 266, 281, 282), (265, 264, 279, 280), (263, 262, 277, 278), (261, 260, 275, 276), (259, 258, 273, 274), (270, 269, 284, 285), (257, 256, 271, 272), (268, 267, 282, 283), (266, 265, 280, 281), (264, 263, 278, 279), (262, 261, 276, 277), (275, 274, 289, 290), (273, 272, 287, 288), (284, 283, 298, 299), (282, 281, 296, 297), (280, 279, 294, 295), (278, 277, 292, 293), (276, 275, 290, 291), (274, 273, 288, 289), (285, 284, 299, 300), (272, 271, 286, 287), (283, 282, 297, 298), (281, 280, 295, 296), (279, 278, 293, 294), (277, 276, 291, 292), (290, 289, 304, 305), (288, 287, 302, 303), (299, 298, 313, 314), (297, 296, 311, 312), (295, 294, 309, 310), (293, 292, 307, 308), (291, 290, 305, 306), (289, 288, 303, 304), (300, 299, 314, 315), (287, 286, 301, 302), (298, 297, 312, 313), (296, 295, 310, 311), (294, 293, 308, 309), (292, 291, 306, 307), (305, 304, 319, 320), (303, 302, 317, 318), (314, 313, 328, 329), (312, 311, 326, 327), (310, 309, 324, 325), (308, 307, 322, 323), (306, 305, 320, 321), (304, 303, 318, 319), (315, 314, 329, 330), (302, 301, 316, 317), (313, 312, 327, 328), (311, 310, 325, 326), (309, 308, 323, 324), (307, 306, 321, 322), (320, 319, 334, 335), (318, 317, 332, 333), (329, 328, 343, 344), (327, 326, 341, 342), (325, 324, 339, 340), (323, 322, 337, 338), (321, 320, 335, 336), (319, 318, 333, 334), (330, 329, 344, 345), (317, 316, 331, 332), (328, 327, 342, 343), (326, 325, 340, 341), (324, 323, 338, 339), (322, 321, 336, 337), (335, 334, 349, 350), (333, 332, 347, 348), (344, 343, 358, 359), (342, 341, 356, 357), (340, 339, 354, 355), (338, 337, 352, 353), (336, 335, 350, 351), (334, 333, 348, 349), (345, 344, 359, 360), (332, 331, 346, 347), (343, 342, 357, 358), (341, 340, 355, 356), (339, 338, 353, 354), (337, 336, 351, 352), (350, 349, 364, 365), (348, 347, 362, 363), (359, 358, 373, 374), (357, 356, 371, 372), (355, 354, 369, 370), (353, 352, 367, 368), (351, 350, 365, 366), (349, 348, 363, 364), (360, 359, 374, 375), (347, 346, 361, 362), (358, 357, 372, 373), (356, 355, 370, 371), (354, 353, 368, 369), (352, 351, 366, 367), (365, 364, 379, 380), (363, 362, 377, 378), (374, 373, 388, 389), (372, 371, 386, 387), (370, 369, 384, 385), (368, 367, 382, 383), (366, 365, 380, 381), (364, 363, 378, 379), (375, 374, 389, 390), (362, 361, 376, 377), (373, 372, 387, 388), (371, 370, 385, 386), (369, 368, 383, 384), (367, 366, 381, 382), (380, 379, 394, 395), (378, 377, 392, 393), (389, 388, 403, 404), (387, 386, 401, 402), (385, 384, 399, 400), (383, 382, 397, 398), (381, 380, 395, 396), (379, 378, 393, 394), (390, 389, 404, 405), (377, 376, 391, 392), (388, 387, 402, 403), (386, 385, 400, 401), (384, 383, 398, 399), (382, 381, 396, 397), (395, 394, 409, 410), (393, 392, 407, 408), (404, 403, 418, 419), (402, 401, 416, 417), (400, 399, 414, 415), (398, 397, 412, 413), (396, 395, 410, 411), (394, 393, 408, 409), (405, 404, 419, 420), (392, 391, 406, 407), (403, 402, 417, 418), (401, 400, 415, 416), (399, 398, 413, 414), (397, 396, 411, 412), (410, 409, 424, 425), (408, 407, 422, 423), (419, 418, 433, 434), (417, 416, 431, 432), (415, 414, 429, 430), (413, 412, 427, 428), (411, 410, 425, 426), (409, 408, 423, 424), (420, 419, 434, 435), (407, 406, 421, 422), (418, 417, 432, 433), (416, 415, 430, 431), (414, 413, 428, 429), (412, 411, 426, 427), (425, 424, 439, 440), (423, 422, 437, 438), (434, 433, 448, 449), (432, 431, 446, 447), (430, 429, 444, 445), (428, 427, 442, 443), (426, 425, 440, 441), (424, 423, 438, 439), (435, 434, 449, 450), (422, 421, 436, 437), (433, 432, 447, 448), (431, 430, 445, 446), (429, 428, 443, 444), (427, 426, 441, 442), (440, 439, 454, 455), (438, 437, 452, 453), (449, 448, 463, 464), (447, 446, 461, 462), (445, 444, 459, 460), (443, 442, 457, 458), (441, 440, 455, 456), (439, 438, 453, 454), (450, 449, 464, 465), (437, 436, 451, 452), (448, 447, 462, 463), (446, 445, 460, 461), (444, 443, 458, 459), (442, 441, 456, 457), (455, 454, 470, 471), (453, 452, 468, 469), (464, 463, 479, 480), (462, 461, 477, 478), (460, 459, 475, 476), (458, 457, 473, 474), (456, 455, 471, 472), (454, 453, 469, 470), (465, 464, 480, 481), (452, 451, 467, 468), (463, 462, 478, 479), (461, 460, 476, 477), (459, 458, 474, 475), (457, 456, 472, 473), (471, 470, 485, 486), (469, 468, 483, 484), (480, 479, 494, 495), (478, 477, 492, 493), (476, 475, 490, 491), (474, 473, 488, 489), (472, 471, 486, 487), (470, 469, 484, 485), (481, 480, 495, 496), (468, 467, 482, 483), (479, 478, 493, 494), (477, 476, 491, 492), (475, 474, 489, 490), (473, 472, 487, 488), (486, 485, 500, 501), (484, 483, 498, 499), (495, 494, 509, 510), (493, 492, 507, 508), (491, 490, 505, 506), (489, 488, 503, 504), (487, 486, 501, 502), (485, 484, 499, 500), (496, 495, 510, 511), (483, 482, 497, 498), (494, 493, 508, 509), (492, 491, 506, 507), (490, 489, 504, 505), (488, 487, 502, 503), (501, 500, 515, 516), (499, 498, 513, 514), (510, 509, 524, 525), (508, 507, 522, 523), (506, 505, 520, 521), (504, 503, 518, 519), (502, 501, 516, 517), (500, 499, 514, 515), (511, 510, 525, 526), (498, 497, 512, 513), (509, 508, 523, 524), (507, 506, 521, 522), (505, 504, 519, 520), (503, 502, 517, 518), (516, 515, 530, 531), (514, 513, 528, 529), (525, 524, 539, 540), (523, 522, 537, 538), (521, 520, 535, 536), (519, 518, 533, 534), (517, 516, 531, 532), (515, 514, 529, 530), (526, 525, 540, 541), (513, 512, 527, 528), (524, 523, 538, 539), (522, 521, 536, 537), (520, 519, 534, 535), (518, 517, 532, 533), (531, 530, 545, 546), (529, 528, 543, 544), (540, 539, 554, 555), (538, 537, 552, 553), (536, 535, 550, 551), (534, 533, 548, 549), (532, 531, 546, 547), (530, 529, 544, 545), (541, 540, 555, 556), (528, 527, 542, 543), (539, 538, 553, 554), (537, 536, 551, 552), (535, 534, 549, 550), (533, 532, 547, 548), (546, 545, 560, 561), (544, 543, 558, 559), (555, 554, 569, 570), (553, 552, 567, 568), (551, 550, 565, 566), (549, 548, 563, 564), (547, 546, 561, 562), (545, 544, 559, 560), (556, 555, 570, 571), (543, 542, 557, 558), (554, 553, 568, 569), (552, 551, 566, 567), (550, 549, 564, 565), (548, 547, 562, 563), (561, 560, 575, 576), (559, 558, 573, 574), (570, 569, 584, 585), (568, 567, 582, 583), (566, 565, 580, 581), (564, 563, 578, 579), (562, 561, 576, 577), (560, 559, 574, 575), (571, 570, 585, 586), (558, 557, 572, 573), (569, 568, 583, 584), (567, 566, 581, 582), (565, 564, 579, 580), (563, 562, 577, 578), (576, 575, 591, 592), (574, 573, 589, 590), (585, 584, 600, 601), (583, 582, 598, 599), (581, 580, 596, 597), (579, 578, 594, 595), (577, 576, 592, 593), (575, 574, 590, 591), (586, 585, 601, 602), (573, 572, 588, 589), (584, 583, 599, 600), (582, 581, 597, 598), (580, 579, 595, 596), (578, 577, 593, 594), (592, 591, 606, 607), (590, 589, 604, 605), (601, 600, 615, 616), (599, 598, 613, 614), (597, 596, 611, 612), (595, 594, 609, 610), (593, 592, 607, 608), (591, 590, 605, 606), (602, 601, 616, 617), (589, 588, 603, 604), (600, 599, 614, 615), (598, 597, 612, 613), (596, 595, 610, 611), (594, 593, 608, 609), (466, 150, 165), (136, 587, 151), (466, 165, 180), (151, 587, 166), (466, 180, 195), (166, 587, 181), (466, 195, 210), (181, 587, 196), (466, 210, 225), (196, 587, 211), (466, 225, 240), (211, 587, 226), (466, 240, 255), (226, 587, 241), (466, 255, 270), (241, 587, 256), (466, 270, 285), (256, 587, 271), (466, 285, 300), (271, 587, 286), (466, 300, 315), (286, 587, 301), (466, 315, 330), (301, 587, 316), (466, 330, 345), (316, 587, 331), (466, 345, 360), (331, 587, 346), (466, 360, 375), (346, 587, 361), (466, 375, 390), (361, 587, 376), (466, 390, 405), (376, 587, 391), (466, 405, 420), (391, 587, 406), (466, 420, 435), (406, 587, 421), (466, 435, 450), (421, 587, 436), (466, 450, 465), (436, 587, 451), (466, 465, 481), (451, 587, 467), (466, 481, 496), (467, 587, 482), (466, 496, 511), (482, 587, 497), (466, 511, 526), (497, 587, 512), (466, 526, 541), (512, 587, 527), (466, 541, 556), (527, 587, 542), (466, 556, 571), (542, 587, 557), (466, 571, 586), (557, 587, 572), (466, 586, 602), (572, 587, 588), (466, 602, 617), (588, 587, 603), (607, 606, 139, 140), (466, 617, 150), (605, 604, 137, 138), (616, 615, 148, 149), (603, 587, 136), (614, 613, 146, 147), (612, 611, 144, 145), (610, 609, 142, 143), (608, 607, 140, 141), (606, 605, 138, 139), (617, 616, 149, 150), (604, 603, 136, 137), (615, 614, 147, 148), (613, 612, 145, 146), (611, 610, 143, 144), (609, 608, 141, 142), (618, 619, 621, 620), (620, 621, 623, 622), (622, 623, 625, 624), (624, 625, 627, 626), (626, 627, 629, 628), (628, 629, 631, 630), (630, 631, 633, 632), (632, 633, 635, 634), (634, 635, 637, 636), (636, 637, 639, 638), (638, 639, 641, 640), (640, 641, 643, 642), (642, 643, 645, 644), (644, 645, 647, 646), (646, 647, 649, 648), (648, 649, 651, 650), (650, 651, 653, 652), (652, 653, 655, 654), (654, 655, 657, 656), (656, 657, 659, 658), (658, 659, 661, 660), (660, 661, 663, 662), (662, 663, 665, 664), (664, 665, 667, 666), (666, 667, 669, 668), (668, 669, 671, 670), (670, 671, 673, 672), (672, 673, 675, 674), (674, 675, 677, 676), (676, 677, 679, 678), (621, 619, 681, 679, 677, 675, 673, 671, 669, 667, 665, 663, 661, 659, 657, 655, 653, 651, 649, 647, 645, 643, 641, 639, 637, 635, 633, 631, 629, 627, 625, 623), (680, 681, 619, 618), (678, 679, 681, 680), (618, 620, 622, 624, 626, 628, 630, 632, 634, 636, 638, 640, 642, 644, 646, 648, 650, 652, 654, 656, 658, 660, 662, 664, 666, 668, 670, 672, 674, 676, 678, 680), (682, 683, 685, 684), (684, 685, 687, 686), (686, 687, 689, 688), (688, 689, 691, 690), (690, 691, 693, 692), (692, 693, 695, 694), (694, 695, 697, 696), (696, 697, 699, 698), (698, 699, 701, 700), (700, 701, 703, 702), (702, 703, 705, 704), (704, 705, 707, 706), (706, 707, 709, 708), (708, 709, 711, 710), (710, 711, 713, 712), (712, 713, 715, 714), (714, 715, 717, 716), (716, 717, 719, 718), (718, 719, 721, 720), (720, 721, 723, 722), (722, 723, 725, 724), (724, 725, 727, 726), (726, 727, 729, 728), (728, 729, 731, 730), (730, 731, 733, 732), (732, 733, 735, 734), (734, 735, 737, 736), (736, 737, 739, 738), (738, 739, 741, 740), (740, 741, 743, 742), (685, 683, 745, 743, 741, 739, 737, 735, 733, 731, 729, 727, 725, 723, 721, 719, 717, 715, 713, 711, 709, 707, 705, 703, 701, 699, 697, 695, 693, 691, 689, 687), (744, 745, 683, 682), (742, 743, 745, 744), (682, 684, 686, 688, 690, 692, 694, 696, 698, 700, 702, 704, 706, 708, 710, 712, 714, 716, 718, 720, 722, 724, 726, 728, 730, 732, 734, 736, 738, 740, 742, 744), (750, 751, 747, 746), (751, 752, 748, 747), (752, 753, 749, 748), (753, 750, 746, 749), (746, 747, 748, 749), (753, 752, 751, 750), (754, 755, 757, 756), (756, 757, 759, 758), (758, 759, 761, 760), (760, 761, 763, 762), (762, 763, 765, 764), (764, 765, 767, 766), (766, 767, 769, 768), (768, 769, 771, 770), (770, 771, 773, 772), (772, 773, 775, 774), (774, 775, 777, 776), (776, 777, 779, 778), (778, 779, 781, 780), (780, 781, 783, 782), (782, 783, 785, 784), (784, 785, 787, 786), (786, 787, 789, 788), (788, 789, 791, 790), (790, 791, 793, 792), (792, 793, 795, 794), (794, 795, 797, 796), (796, 797, 799, 798), (798, 799, 801, 800), (800, 801, 803, 802), (802, 803, 805, 804), (804, 805, 807, 806), (806, 807, 809, 808), (808, 809, 811, 810), (810, 811, 813, 812), (812, 813, 815, 814), (757, 755, 817, 815, 813, 811, 809, 807, 805, 803, 801, 799, 797, 795, 793, 791, 789, 787, 785, 783, 781, 779, 777, 775, 773, 771, 769, 767, 765, 763, 761, 759), (816, 817, 755, 754), (814, 815, 817, 816), (754, 756, 758, 760, 762, 764, 766, 768, 770, 772, 774, 776, 778, 780, 782, 784, 786, 788, 790, 792, 794, 796, 798, 800, 802, 804, 806, 808, 810, 812, 814, 816)])
me_sphere.polygons.foreach_set('material_index', [0, 0, 0, 0, 0, 0, 0, 0, 0, 0, 0, 0, 0, 0, 0, 0, 0, 0, 0, 0, 0, 0, 0, 0, 0, 0, 0, 0, 0, 0, 0, 0, 0, 0, 0, 0, 0, 0, 0, 0, 1, 1, 1, 1, 1, 1, 1, 1, 1, 1, 1, 1, 1, 1, 1, 1, 1, 1, 1, 1, 1, 1, 1, 1, 1, 1, 1, 1, 1, 1, 1, 1, 1, 1, 0, 0, 0, 0, 0, 0, 0, 0, 0, 0, 0, 0, 0, 0, 0, 0, 0, 0, 0, 0, 0, 0, 0, 0, 0, 0, 0, 0, 0, 0, 0, 0, 0, 0, 0, 0, 0, 0, 0, 0, 0, 0, 0, 0, 0, 0, 0, 0, 0, 0, 0, 0, 0, 0, 0, 0, 0, 0, 0, 0, 0, 0, 0, 0, 0, 0, 0, 0, 0, 0, 0, 0, 0, 0, 0, 0, 0, 0, 0, 0, 0, 0, 0, 0, 0, 0, 0, 0, 0, 0, 0, 0, 0, 0, 0, 0, 0, 0, 0, 0, 0, 0, 0, 0, 0, 0, 0, 0, 0, 0, 0, 0, 0, 0, 0, 0, 0, 0, 0, 0, 0, 0, 0, 0, 0, 0, 0, 0, 0, 0, 0, 0, 0, 0, 0, 0, 0, 0, 0, 0, 0, 0, 0, 0, 0, 0, 0, 0, 0, 0, 0, 0, 0, 0, 0, 0, 0, 0, 0, 0, 0, 0, 0, 0, 0, 0, 0, 0, 0, 0, 0, 0, 0, 0, 0, 0, 0, 0, 0, 0, 0, 0, 0, 0, 0, 0, 0, 0, 0, 0, 0, 0, 0, 0, 0, 0, 0, 0, 0, 0, 0, 0, 0, 0, 0, 0, 0, 0, 0, 0, 0, 0, 0, 0, 0, 0, 0, 0, 0, 0, 0, 0, 0, 0, 0, 0, 0, 0, 0, 0, 0, 0, 0, 0, 0, 0, 0, 0, 0, 0, 0, 0, 0, 0, 0, 0, 0, 0, 0, 0, 0, 0, 0, 0, 0, 0, 0, 0, 0, 0, 0, 0, 0, 0, 0, 0, 0, 0, 0, 0, 0, 0, 0, 0, 0, 0, 0, 0, 0, 0, 0, 0, 0, 0, 0, 0, 0, 0, 0, 0, 0, 0, 0, 0, 0, 0, 0, 0, 0, 0, 0, 0, 0, 0, 0, 0, 0, 0, 0, 0, 0, 0, 0, 0, 0, 0, 0, 0, 0, 0, 0, 0, 0, 0, 0, 0, 0, 0, 0, 0, 0, 0, 0, 0, 0, 0, 0, 0, 0, 0, 0, 0, 0, 0, 0, 0, 0, 0, 0, 0, 0, 0, 0, 0, 0, 0, 0, 0, 0, 0, 0, 0, 0, 0, 0, 0, 0, 0, 0, 0, 0, 0, 0, 0, 0, 0, 0, 0, 0, 0, 0, 0, 0, 0, 0, 0, 0, 0, 0, 0, 0, 0, 0, 0, 0, 0, 0, 0, 0, 0, 0, 0, 0, 0, 0, 0, 0, 0, 0, 0, 0, 0, 0, 0, 0, 0, 0, 0, 0, 0, 0, 0, 0, 0, 0, 0, 0, 0, 0, 0, 0, 0, 0, 0, 0, 0, 0, 0, 0, 0, 0, 0, 0, 0, 0, 0, 0, 0, 0, 0, 0, 0, 0, 0, 0, 0, 0, 0, 0, 0, 0, 0, 0, 0, 0, 0, 0, 0, 0, 0, 0, 0, 0, 0, 0, 0, 0, 0, 0, 0, 0, 0, 0, 0, 0, 0, 0, 0, 0, 0, 0, 0, 0, 0, 0, 0, 0, 0, 0, 0, 0, 0, 0, 0, 0, 0, 0, 0, 0, 0, 0, 0, 1, 1, 1, 1, 1, 1, 1, 1, 1, 1, 1, 1, 1, 1, 1, 1, 1, 1, 1, 1, 1, 1, 1, 1, 1, 1, 1, 1, 1, 1, 1, 1, 1, 1, 1, 1, 1, 1, 1, 1, 1, 1, 1, 1, 1, 1, 1, 1, 1, 1, 1, 1, 1, 1, 1, 1, 1, 1, 1, 1, 1, 1, 1, 1, 1, 1, 1, 1, 0, 0, 0, 0, 0, 0, 0, 0, 0, 0, 0, 0, 0, 0, 0, 0, 0, 0, 0, 0, 0, 0, 0, 0, 0, 0, 0, 0, 0, 0, 0, 0, 0, 0, 0, 0, 0, 0, 0, 0])
me_sphere.materials.append(mat_rings)
me_sphere.materials.append(mat_korpus)
me_sphere.use_remesh_preserve_volume = False
me_sphere.use_remesh_preserve_attributes = False
me_sphere.use_mirror_vertex_groups = False
me_sphere.update()

# ---- objects
ob_sun = bpy.data.objects.new('Sun', light_sun_006)
ob_camera = bpy.data.objects.new('Camera', cam_camera_001)
ob_sphere = bpy.data.objects.new('Sphere', me_sphere)

# ---- transforms, parenting, visibility, modifiers, constraints
ob_sun.location = (-1.672, 0.03, 5.564)
ob_sun.lineart.crease_threshold = 0.0
ob_camera.location = (1.065, -10.28, 5.834)
ob_camera.rotation_euler = (1.088, 0.01069, -5.995)
ob_camera.scale = (1.393, 1.051, 1.186)
ob_camera.lineart.crease_threshold = 0.0
ob_sphere.location = (1.355, -3.183, 1.805)
ob_sphere.scale = (0.5818, 0.501, 0.4581)
ob_sphere.lineart.crease_threshold = 0.0

# ---- collection membership
col_collection_1.objects.link(ob_sun)
col_collection_1.objects.link(ob_camera)
col_collection_1.objects.link(ob_sphere)

# ---- scene / render settings (as saved in the file)
scene.camera = ob_camera
scene.frame_start = 1; scene.frame_end = 250; scene.frame_set(1)
scene.render.engine = 'BLENDER_EEVEE_NEXT'
scene.render.resolution_percentage = 50
scene.render.dither_intensity = 0.0
scene.cycles.use_denoising = False
scene.cycles.samples = 10
scene.cycles.sampling_pattern = 'TABULATED_SOBOL'
scene.cycles.light_sampling_threshold = 0.0
scene.cycles.use_adaptive_sampling = False
scene.cycles.use_light_tree = False
scene.cycles.blur_glossy = 0.0
scene.cycles.volume_bounces = 1
scene.cycles.pixel_filter_type = 'GAUSSIAN'
scene.cycles.sample_clamp_indirect = 0.0
scene.view_settings.view_transform = 'Standard'
bpy.context.view_layer.update()
